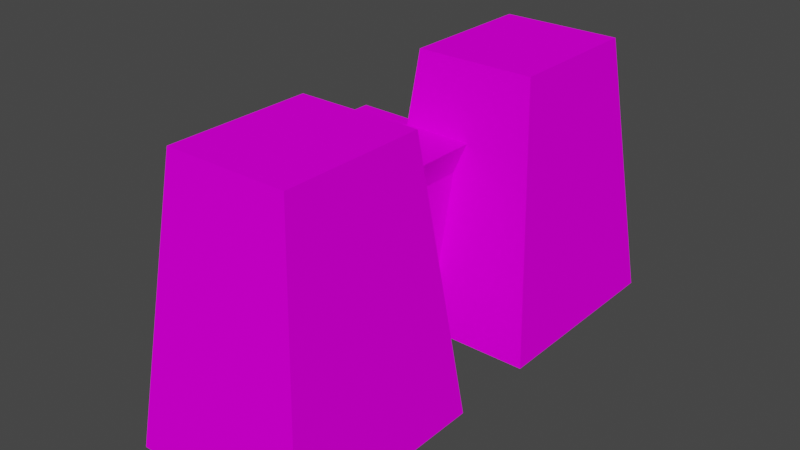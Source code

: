 # Source: Pyloon.blend  (saved by Blender 2.90.8; exported with 4.5.12 LTS)
import bpy
from mathutils import Matrix  # noqa: F401  (used for matrix-valued properties, if any)

bpy.ops.wm.read_factory_settings(use_empty=True)
scene = bpy.context.scene
scene.name = 'Scene'

# ---- collections
col_collection = bpy.data.collections.new('Collection'); scene.collection.children.link(col_collection)

# ---- images (referenced by path relative to the original .blend; pixels are not part of the script)
import os
ASSET_DIR = os.environ.get("B2B_ASSET_DIR", "")  # directory of the original .blend (textures are referenced by path, not embedded)
HERE = os.path.dirname(os.path.abspath(__file__))  # packed textures are extracted next to this script under _unpacked/

def load_image(name, relpath, width, height, colorspace="sRGB"):
    """Load a texture the original file referenced (path relative to the .blend, or extracted next to this script)."""
    p = next((c for c in (os.path.join(HERE, relpath), os.path.join(ASSET_DIR, relpath)) if relpath and os.path.exists(c)), "")
    if p:
        img = bpy.data.images.load(p, check_existing=True)
        img.name = name
    else:  # same state as the original file: an image datablock whose file is absent (Cycles renders it pink)
        img = bpy.data.images.new(name, width, height)
        img.source = "FILE"
        img.filepath = "//" + (relpath or name)
    img.colorspace_settings.name = colorspace
    return img
img_1_bmp = load_image('1.bmp', '1.bmp', 1024, 1024, 'sRGB')

# ---- materials (node trees are filled in below, after node groups)
mat_material_001 = bpy.data.materials.new('Material.001')
mat_material_001.use_transparent_shadow = False

# ---- material node trees
mat_material_001.use_nodes = True; mat_material_001.node_tree.nodes.clear()
_N = mat_material_001.node_tree.nodes; _L = mat_material_001.node_tree.links
n0 = _N.new('ShaderNodeBsdfPrincipled'); n0.name = 'Principled BSDF'; n0.location = (10, 300)
n0.distribution = 'GGX'
n0.subsurface_method = 'BURLEY'
n0.inputs[2].default_value = 0.0
n0.inputs[3].default_value = 1.45
n0.inputs[13].default_value = 0.0
n0.inputs[27].default_value = (0.0, 0.0, 0.0, 1.0)
n0.inputs[28].default_value = 1.0
n1 = _N.new('ShaderNodeOutputMaterial'); n1.name = 'Material Output'; n1.location = (300, 300)
n2 = _N.new('ShaderNodeTexImage'); n2.name = 'Image Texture'; n2.location = (-425, 192)
n2.image = img_1_bmp
_L.new(n0.outputs[0], n1.inputs[0])
_L.new(n2.outputs[0], n0.inputs[0])
n1.is_active_output = True

# ---- world
world_world = bpy.data.worlds.new('World'); scene.world = world_world
world_world.use_nodes = True; world_world.node_tree.nodes.clear()
_N = world_world.node_tree.nodes; _L = world_world.node_tree.links
n0 = _N.new('ShaderNodeOutputWorld'); n0.name = 'World Output'; n0.location = (300, 300)
n1 = _N.new('ShaderNodeBackground'); n1.name = 'Background'; n1.location = (10, 300)
n1.inputs[0].default_value = (0.05088, 0.05088, 0.05088, 1.0)
_L.new(n1.outputs[0], n0.inputs[0])
n0.is_active_output = True
world_world.color = (0.05088, 0.05088, 0.05088)
world_world.use_sun_shadow = False
world_world.sun_shadow_jitter_overblur = 0.0

# ---- meshes
me_cube_005 = bpy.data.meshes.new('Cube.005')
me_cube_005.from_pydata([(-1.0, -1.0, -1.0), (-0.6881, -0.6881, 1.0), (-1.0, 1.0, -1.0), (-0.6881, 0.6881, 1.0), (1.0, -1.0, -1.0), (0.6881, -0.6881, 1.0), (1.0, 1.0, -1.0), (0.6881, 0.6881, 1.0), (-0.83, -0.844, -0.6979), (-0.83, 0.844, -0.6979), (0.8581, 0.844, -0.6979), (0.8581, -0.844, -0.6979), (0.6881, 0.2383, 1.0), (-0.6881, 0.2391, 1.0), (0.6881, -0.2648, 1.0), (-0.6881, -0.2656, 1.0), (0.7834, -0.2042, 0.04784), (-0.7687, -0.2042, 0.03457), (-0.7687, 0.1777, 0.03457), (0.7834, 0.1777, 0.04784), (0.3258, 0.5493, 0.9351), (-0.03504, 0.9638, -1.726), (0.3258, 3.207, 0.9351), (-0.03504, 2.792, -1.726), (-2.331, 0.5493, 0.9123), (-1.863, 0.9638, -1.741), (-2.331, 3.207, 0.9123), (-1.863, 2.792, -1.741), (0.3258, -3.239, 0.9351), (-0.03504, -2.824, -1.726), (0.3258, -0.5816, 0.9351), (-0.03504, -0.9961, -1.726), (-2.331, -3.239, 0.9123), (-1.863, -2.824, -1.741), (-2.331, -0.5816, 0.9123), (-1.863, -0.9961, -1.741)], [], [(8, 1, 15, 17, 18, 13, 3, 9), (9, 3, 7, 10), (10, 7, 12, 19, 16, 14, 5, 11), (11, 5, 1, 8), (2, 6, 4, 0), (7, 3, 13, 12), (4, 11, 8, 0), (6, 10, 11, 4), (2, 9, 10, 6), (0, 8, 9, 2), (18, 19, 12, 13), (14, 15, 1, 5), (17, 16, 19, 18), (16, 17, 15, 14), (20, 21, 23, 22), (22, 23, 27, 26), (26, 27, 25, 24), (24, 25, 21, 20), (22, 26, 24, 20), (27, 23, 21, 25), (28, 29, 31, 30), (30, 31, 35, 34), (34, 35, 33, 32), (32, 33, 29, 28), (30, 34, 32, 28), (35, 31, 29, 33)])
_uv = me_cube_005.uv_layers.new(name='UVMap')
_uv.uv.foreach_set('vector', [1.739, 0.3403, 1.779, 1.317, 1.589, 1.341, 1.528, 0.7909, 1.376, 0.8105, 1.362, 1.37, 1.16, 1.396, 1.12, 0.4201, 1.12, 0.4201, 1.16, 1.396, 0.5399, 1.476, 0.5, 0.5, 0.5, 0.5, 0.5399, 1.476, 0.3374, 1.502, 0.2786, 0.9596, 0.1262, 0.9792, 0.1108, 1.532, -0.07981, 1.556, -0.1197, 0.5799, -0.1197, 0.5799, -0.07981, 1.556, -0.6995, 1.636, -0.7395, 0.6597, 0.3802, -2.429, 0.4601, -0.4763, -0.1597, -0.3964, -0.2395, -2.349, 0.5399, 1.476, 0.6198, 3.429, 0.4176, 3.455, 0.3374, 1.502, -0.1597, -0.3964, -0.1197, 0.5799, -0.7395, 0.6597, -0.7794, -0.3166, 0.4601, -0.4763, 0.5, 0.5, -0.1197, 0.5799, -0.1597, -0.3964, 1.08, -0.5561, 1.12, 0.4201, 0.5, 0.5, 0.4601, -0.4763, 1.7, -0.636, 1.739, 0.3403, 1.12, 0.4201, 1.08, -0.5561, 0.7733, 1.446, 1.097, 1.404, 0.949, -0.4576, 0.7302, -0.4526, 0.1108, 1.532, 0.1903, 3.484, 5.601e-05, 3.509, -0.07981, 1.556, -0.04973, 2.291, -0.008006, 3.312, 0.6117, 3.232, 0.57, 2.212, -0.637, 1.628, -0.3132, 1.586, -0.425, -0.3037, -0.6419, -0.2525, 1.7, -0.636, 1.779, 1.317, 1.16, 1.396, 1.08, -0.5561, 1.08, -0.5561, 1.16, 1.396, 0.5399, 1.476, 0.4601, -0.4763, 0.4601, -0.4763, 0.5399, 1.476, -0.07981, 1.556, -0.1597, -0.3964, -0.1597, -0.3964, -0.07981, 1.556, -0.6995, 1.636, -0.7794, -0.3166, 0.3802, -2.429, 0.4601, -0.4763, -0.1597, -0.3964, -0.2395, -2.349, 0.5399, 1.476, 0.6198, 3.429, 5.601e-05, 3.509, -0.07981, 1.556, 1.7, -0.636, 1.779, 1.317, 1.16, 1.396, 1.08, -0.5561, 1.08, -0.5561, 1.16, 1.396, 0.5399, 1.476, 0.4601, -0.4763, 0.4601, -0.4763, 0.5399, 1.476, -0.07981, 1.556, -0.1597, -0.3964, -0.1597, -0.3964, -0.07981, 1.556, -0.6995, 1.636, -0.7794, -0.3166, 0.3802, -2.429, 0.4601, -0.4763, -0.1597, -0.3964, -0.2395, -2.349, 0.5399, 1.476, 0.6198, 3.429, 5.601e-05, 3.509, -0.07981, 1.556])
me_cube_005.materials.append(mat_material_001)
me_cube_005.use_remesh_fix_poles = True
me_cube_005.use_remesh_preserve_attributes = False
me_cube_005.use_mirror_vertex_groups = False
me_cube_005.update()

# ---- objects
ob_cube_002 = bpy.data.objects.new('Cube.002', me_cube_005)

# ---- transforms, parenting, visibility, modifiers, constraints
ob_cube_002.location = (-3.855, -3.988, -2.385)
ob_cube_002.rotation_euler = (-0.0, 3.155, 0.0)
ob_cube_002.scale = (4.206, 4.955, 6.459)
ob_cube_002.lineart.crease_threshold = 0.0

# ---- collection membership
col_collection.objects.link(ob_cube_002)

# ---- scene / render settings (as saved in the file)
scene.frame_start = 1; scene.frame_end = 250; scene.frame_set(1)
scene.render.engine = 'BLENDER_EEVEE_NEXT'
scene.cycles.use_denoising = False
scene.cycles.samples = 128
scene.cycles.sampling_pattern = 'TABULATED_SOBOL'
scene.cycles.use_adaptive_sampling = False
scene.cycles.use_light_tree = False
scene.view_settings.view_transform = 'Filmic'
bpy.context.view_layer.update()

# ---- added for rendering (the .blend has no active camera and no usable light): camera, sun
cam_auto = bpy.data.cameras.new('AutoCamera')
cam_auto.lens = 50.0
cam_auto.sensor_width = 36.0
cam_auto.clip_end = 1000.0
ob_auto_camera = bpy.data.objects.new('AutoCamera', cam_auto)
scene.collection.objects.link(ob_auto_camera)
ob_auto_camera.location = (35.321, -47.6811, 29.0476)
ob_auto_camera.rotation_euler = (1.09748, -7.21219e-08, 0.694738)
scene.camera = ob_auto_camera
light_auto_sun = bpy.data.lights.new('AutoSun', 'SUN')
light_auto_sun.energy = 3.0
light_auto_sun.angle = 0.0523599
ob_auto_sun = bpy.data.objects.new('AutoSun', light_auto_sun)
scene.collection.objects.link(ob_auto_sun)
ob_auto_sun.rotation_euler = (0.872665, 0.174533, 0.523599)
bpy.context.view_layer.update()
